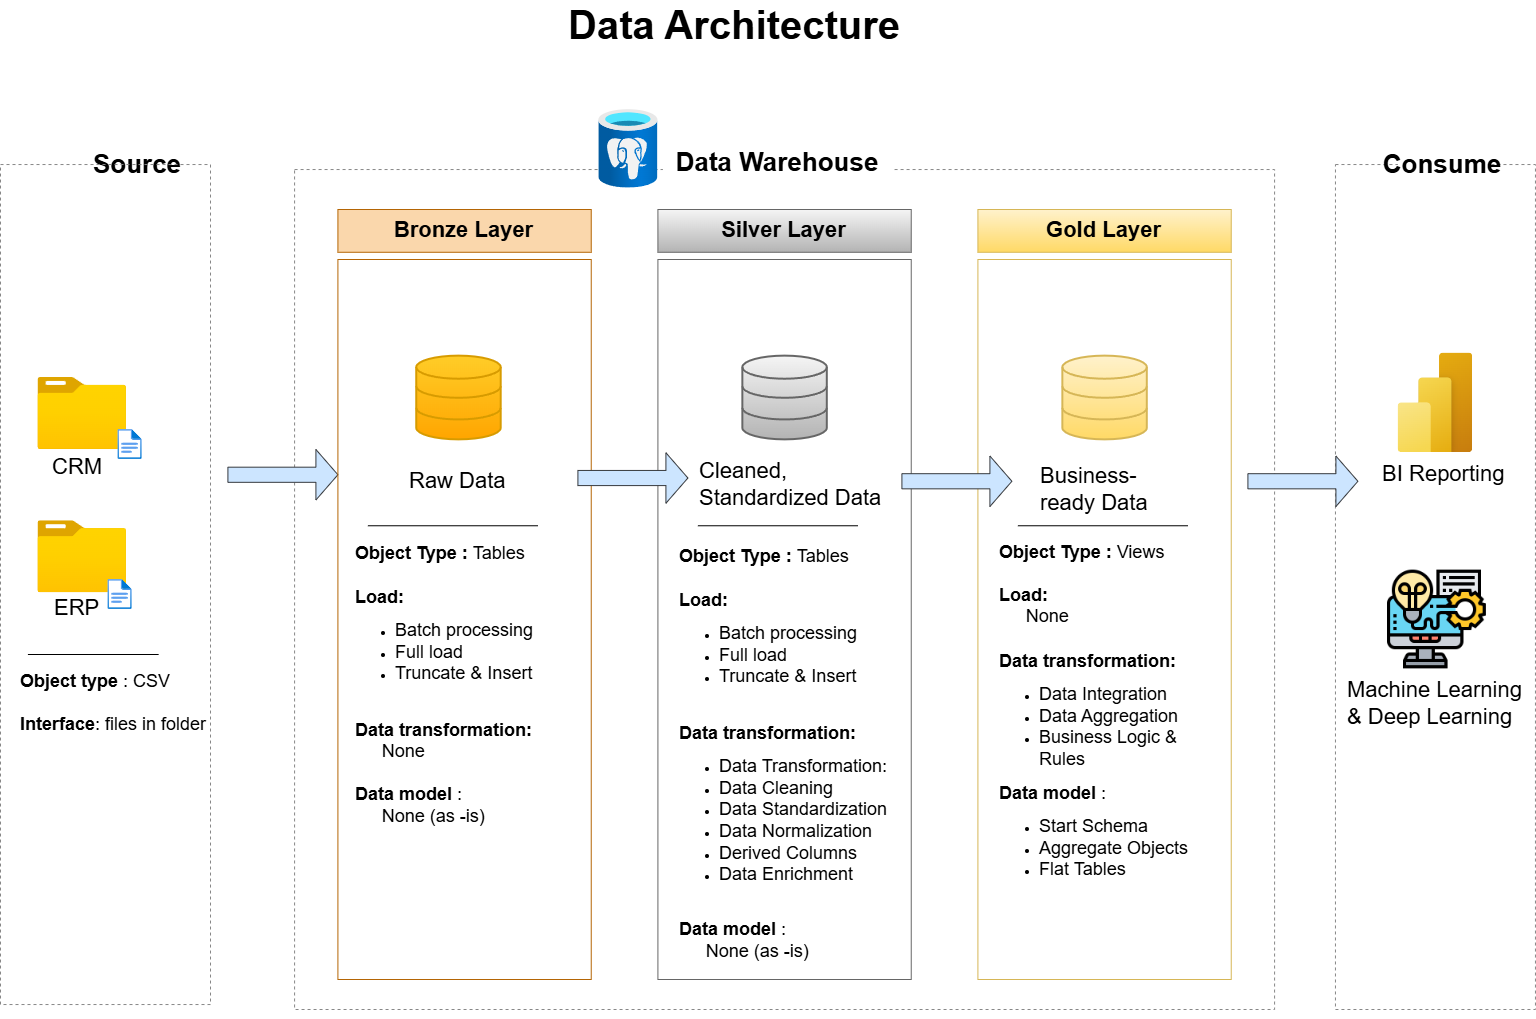

The diagram above was exported from draw.io. Its source (the exported page's mxGraphModel, read from the mxfile embedded in the PNG):
<mxGraphModel dx="2580" dy="1477" grid="1" gridSize="10" guides="1" tooltips="1" connect="1" arrows="1" fold="1" page="1" pageScale="1" pageWidth="827" pageHeight="1169" math="0" shadow="0">
  <root>
    <mxCell id="0" />
    <mxCell id="1" parent="0" />
    <mxCell id="o91KXNaNONjrG1mOHWfi-56" parent="1" style="text;html=1;whiteSpace=wrap;strokeColor=none;fillColor=none;align=left;verticalAlign=middle;rounded=0;" value="&lt;font style=&quot;font-size: 18px;&quot;&gt;&lt;b style=&quot;&quot;&gt;Object type &lt;/b&gt;: CSV&lt;/font&gt;&lt;div&gt;&lt;font style=&quot;font-size: 18px;&quot;&gt;&amp;nbsp;&lt;/font&gt;&lt;div&gt;&lt;font style=&quot;font-size: 18px;&quot;&gt;&lt;b style=&quot;&quot;&gt;Interface&lt;/b&gt;: files in folder&lt;/font&gt;&lt;/div&gt;&lt;/div&gt;" vertex="1">
      <mxGeometry height="30" width="202.32732275717888" x="348.4240933407119" y="1038.51" as="geometry" />
    </mxCell>
    <mxCell id="o91KXNaNONjrG1mOHWfi-57" parent="1" style="rounded=0;whiteSpace=wrap;html=1;fillColor=none;dashed=1;strokeColor=#878787;" value="" vertex="1">
      <mxGeometry height="839.97" width="980" x="624.0799999999999" y="520.03" as="geometry" />
    </mxCell>
    <mxCell id="o91KXNaNONjrG1mOHWfi-58" parent="1" style="rounded=0;whiteSpace=wrap;html=1;fillColor=none;dashed=1;strokeColor=#878787;" value="" vertex="1">
      <mxGeometry height="844.97" width="200" x="1664.9599999999998" y="515.03" as="geometry" />
    </mxCell>
    <mxCell id="o91KXNaNONjrG1mOHWfi-59" parent="1" style="rounded=0;whiteSpace=wrap;html=1;fillColor=default;strokeColor=none;" value="&lt;font style=&quot;font-size: 26px;&quot;&gt;&lt;b&gt;Data Warehouse&lt;/b&gt;&lt;/font&gt;" vertex="1">
      <mxGeometry height="25" width="230" x="992.4099999999999" y="500" as="geometry" />
    </mxCell>
    <mxCell id="o91KXNaNONjrG1mOHWfi-60" parent="1" style="shape=singleArrow;whiteSpace=wrap;html=1;fillColor=#cce5ff;strokeColor=#36393d;" value="" vertex="1">
      <mxGeometry height="50.5" width="110" x="557.4099999999999" y="800" as="geometry" />
    </mxCell>
    <mxCell id="o91KXNaNONjrG1mOHWfi-61" parent="1" style="rounded=0;whiteSpace=wrap;html=1;fillColor=default;strokeColor=none;" value="&lt;font style=&quot;font-size: 26px;&quot;&gt;&lt;b style=&quot;&quot;&gt;Source&lt;/b&gt;&lt;/font&gt;" vertex="1">
      <mxGeometry height="30" width="90" x="422.40999999999985" y="500" as="geometry" />
    </mxCell>
    <mxCell id="o91KXNaNONjrG1mOHWfi-62" parent="1" style="rounded=0;whiteSpace=wrap;html=1;strokeColor=#b46504;fillColor=#fad7ac;" value="&lt;font style=&quot;font-size: 22px;&quot;&gt;&lt;b style=&quot;&quot;&gt;Bronze Layer&lt;/b&gt;&lt;/font&gt;" vertex="1">
      <mxGeometry height="42.76595744680851" width="253.33333333333334" x="667.4099999999999" y="560" as="geometry" />
    </mxCell>
    <mxCell id="o91KXNaNONjrG1mOHWfi-63" parent="1" style="rounded=0;whiteSpace=wrap;html=1;strokeColor=#b46504;fillColor=none;" value="" vertex="1">
      <mxGeometry height="720" width="253.33" x="667.4099999999999" y="610" as="geometry" />
    </mxCell>
    <mxCell id="o91KXNaNONjrG1mOHWfi-64" parent="1" style="html=1;verticalLabelPosition=bottom;align=center;labelBackgroundColor=#ffffff;verticalAlign=top;strokeWidth=2;strokeColor=#d79b00;shadow=0;dashed=0;shape=mxgraph.ios7.icons.data;fillColor=#ffcd28;gradientColor=#ffa500;" value="" vertex="1">
      <mxGeometry height="83.75" width="84.44444444444444" x="745.7444444444443" y="706.12625" as="geometry" />
    </mxCell>
    <mxCell id="o91KXNaNONjrG1mOHWfi-65" parent="1" style="text;html=1;whiteSpace=wrap;strokeColor=none;fillColor=none;align=left;verticalAlign=middle;rounded=0;fontStyle=1" value="&lt;font style=&quot;font-size: 22px; font-weight: normal;&quot;&gt;Raw Data&lt;/font&gt;" vertex="1">
      <mxGeometry height="57.02127659574468" width="158.33333333333334" x="737.4144444444444" y="803.2636170212767" as="geometry" />
    </mxCell>
    <mxCell id="o91KXNaNONjrG1mOHWfi-66" parent="1" style="line;strokeWidth=1;html=1;" value="" vertex="1">
      <mxGeometry height="10" width="170" x="697.4099999999999" y="871.26" as="geometry" />
    </mxCell>
    <mxCell id="o91KXNaNONjrG1mOHWfi-67" parent="1" style="rounded=0;whiteSpace=wrap;html=1;strokeColor=#666666;fillColor=#f5f5f5;gradientColor=#b3b3b3;" value="&lt;font style=&quot;font-size: 22px;&quot;&gt;&lt;b style=&quot;&quot;&gt;Silver Layer&lt;/b&gt;&lt;/font&gt;" vertex="1">
      <mxGeometry height="42.76595744680851" width="253.33333333333334" x="987.4099999999999" y="560" as="geometry" />
    </mxCell>
    <mxCell id="o91KXNaNONjrG1mOHWfi-68" parent="1" style="rounded=0;whiteSpace=wrap;html=1;strokeColor=#666666;fillColor=none;gradientColor=#b3b3b3;" value="" vertex="1">
      <mxGeometry height="720" width="253.33" x="987.4099999999999" y="610" as="geometry" />
    </mxCell>
    <mxCell id="o91KXNaNONjrG1mOHWfi-69" parent="1" style="html=1;verticalLabelPosition=bottom;align=center;labelBackgroundColor=#ffffff;verticalAlign=top;strokeWidth=2;strokeColor=#666666;shadow=0;dashed=0;shape=mxgraph.ios7.icons.data;fillColor=#f5f5f5;gradientColor=#b3b3b3;" value="" vertex="1">
      <mxGeometry height="83.75" width="84.44444444444444" x="1071.8544444444442" y="706.12625" as="geometry" />
    </mxCell>
    <mxCell id="o91KXNaNONjrG1mOHWfi-70" parent="1" style="text;html=1;whiteSpace=wrap;strokeColor=none;fillColor=none;align=left;verticalAlign=middle;rounded=0;fontStyle=1" value="&lt;font style=&quot;font-size: 22px; font-weight: normal;&quot;&gt;Cleaned, Standardized Data&lt;/font&gt;" vertex="1">
      <mxGeometry height="57.02" width="200" x="1027.4099999999999" y="806.52" as="geometry" />
    </mxCell>
    <mxCell id="o91KXNaNONjrG1mOHWfi-71" parent="1" style="line;strokeWidth=1;html=1;" value="" vertex="1">
      <mxGeometry height="10" width="160" x="1027.4099999999999" y="871.26" as="geometry" />
    </mxCell>
    <mxCell id="o91KXNaNONjrG1mOHWfi-72" parent="1" style="rounded=0;whiteSpace=wrap;html=1;strokeColor=#d6b656;fillColor=#fff2cc;gradientColor=#ffd966;" value="&lt;b style=&quot;&quot;&gt;&lt;font style=&quot;font-size: 22px;&quot;&gt;Gold Layer&lt;/font&gt;&lt;/b&gt;" vertex="1">
      <mxGeometry height="42.76595744680851" width="253.33333333333334" x="1307.4099999999999" y="560" as="geometry" />
    </mxCell>
    <mxCell id="o91KXNaNONjrG1mOHWfi-73" parent="1" style="rounded=0;whiteSpace=wrap;html=1;strokeColor=#d6b656;fillColor=none;gradientColor=#ffd966;" value="" vertex="1">
      <mxGeometry height="720" width="253.33" x="1307.4099999999999" y="610" as="geometry" />
    </mxCell>
    <mxCell id="o91KXNaNONjrG1mOHWfi-74" parent="1" style="html=1;verticalLabelPosition=bottom;align=center;labelBackgroundColor=#ffffff;verticalAlign=top;strokeWidth=2;strokeColor=#d6b656;shadow=0;dashed=0;shape=mxgraph.ios7.icons.data;fillColor=#fff2cc;gradientColor=#ffd966;" value="" vertex="1">
      <mxGeometry height="83.75" width="84.44444444444444" x="1391.8544444444442" y="706.12625" as="geometry" />
    </mxCell>
    <mxCell id="o91KXNaNONjrG1mOHWfi-75" parent="1" style="text;html=1;whiteSpace=wrap;strokeColor=none;fillColor=none;align=left;verticalAlign=middle;rounded=0;fontStyle=1" value="&lt;span style=&quot;font-weight: normal;&quot;&gt;&lt;font style=&quot;font-size: 22px;&quot;&gt;Business- ready Data&lt;/font&gt;&lt;/span&gt;" vertex="1">
      <mxGeometry height="57.02" width="149.44" x="1367.9699999999998" y="811.49" as="geometry" />
    </mxCell>
    <mxCell id="o91KXNaNONjrG1mOHWfi-76" parent="1" style="line;strokeWidth=1;html=1;" value="" vertex="1">
      <mxGeometry height="10" width="170" x="1347.4099999999999" y="871.26" as="geometry" />
    </mxCell>
    <mxCell id="o91KXNaNONjrG1mOHWfi-77" parent="1" style="rounded=0;whiteSpace=wrap;html=1;fillColor=none;dashed=1;strokeColor=#878787;movable=1;resizable=1;rotatable=1;deletable=1;editable=1;locked=0;connectable=1;" value="" vertex="1">
      <mxGeometry height="840" width="210" x="329.9999999999999" y="515.03" as="geometry" />
    </mxCell>
    <mxCell id="o91KXNaNONjrG1mOHWfi-78" parent="1" style="image;aspect=fixed;html=1;points=[];align=center;fontSize=12;image=img/lib/azure2/general/Folder_Blank.svg;" value="" vertex="1">
      <mxGeometry height="72" width="88.71" x="367.40999999999985" y="728" as="geometry" />
    </mxCell>
    <mxCell id="o91KXNaNONjrG1mOHWfi-79" parent="1" style="image;aspect=fixed;html=1;points=[];align=center;fontSize=12;image=img/lib/azure2/general/File.svg;" value="" vertex="1">
      <mxGeometry height="30" width="24.35" x="447.40999999999985" y="780" as="geometry" />
    </mxCell>
    <mxCell id="o91KXNaNONjrG1mOHWfi-80" parent="1" style="line;strokeWidth=1;html=1;" value="" vertex="1">
      <mxGeometry height="10" width="130.74463506118184" x="357.4062134907456" y="1000" as="geometry" />
    </mxCell>
    <mxCell id="o91KXNaNONjrG1mOHWfi-81" parent="1" style="rounded=0;whiteSpace=wrap;html=1;fillColor=default;strokeColor=none;" value="&lt;font style=&quot;font-size: 26px;&quot;&gt;&lt;b&gt;Consume&lt;/b&gt;&lt;/font&gt;" vertex="1">
      <mxGeometry height="30" width="90" x="1727.4099999999999" y="500" as="geometry" />
    </mxCell>
    <mxCell id="o91KXNaNONjrG1mOHWfi-82" parent="1" style="shape=singleArrow;whiteSpace=wrap;html=1;fillColor=#cce5ff;strokeColor=#36393d;" value="" vertex="1">
      <mxGeometry height="50.5" width="110" x="907.4099999999999" y="803.26" as="geometry" />
    </mxCell>
    <mxCell id="o91KXNaNONjrG1mOHWfi-83" parent="1" style="shape=singleArrow;whiteSpace=wrap;html=1;fillColor=#cce5ff;strokeColor=#36393d;" value="" vertex="1">
      <mxGeometry height="50.5" width="110" x="1231.4099999999999" y="806.52" as="geometry" />
    </mxCell>
    <mxCell id="o91KXNaNONjrG1mOHWfi-84" parent="1" style="shape=singleArrow;whiteSpace=wrap;html=1;fillColor=#cce5ff;strokeColor=#36393d;" value="" vertex="1">
      <mxGeometry height="50.5" width="110" x="1577.4099999999999" y="806.52" as="geometry" />
    </mxCell>
    <mxCell id="o91KXNaNONjrG1mOHWfi-85" parent="1" style="text;html=1;whiteSpace=wrap;strokeColor=none;fillColor=none;align=left;verticalAlign=middle;rounded=0;" value="&lt;b style=&quot;font-size: 18px; background-color: transparent; color: light-dark(rgb(0, 0, 0), rgb(255, 255, 255));&quot;&gt;Object Type : &lt;/b&gt;&lt;span style=&quot;font-size: 18px; background-color: transparent; color: light-dark(rgb(0, 0, 0), rgb(255, 255, 255));&quot;&gt;Tables&lt;/span&gt;&lt;div&gt;&lt;span style=&quot;font-size: 18px;&quot;&gt;&lt;br&gt;&lt;/span&gt;&lt;div&gt;&lt;b style=&quot;font-size: 18px; background-color: transparent; color: light-dark(rgb(0, 0, 0), rgb(255, 255, 255));&quot;&gt;Load:&lt;/b&gt;&lt;div&gt;&lt;ul&gt;&lt;li&gt;&lt;span style=&quot;background-color: transparent; color: light-dark(rgb(0, 0, 0), rgb(255, 255, 255)); font-size: 18px;&quot;&gt;Batch processing&lt;/span&gt;&lt;/li&gt;&lt;li&gt;&lt;span style=&quot;background-color: transparent; color: light-dark(rgb(0, 0, 0), rgb(255, 255, 255)); font-size: 18px;&quot;&gt;Full load&lt;/span&gt;&lt;/li&gt;&lt;li&gt;&lt;span style=&quot;background-color: transparent; color: light-dark(rgb(0, 0, 0), rgb(255, 255, 255)); font-size: 18px;&quot;&gt;Truncate &amp;amp; Insert&lt;/span&gt;&lt;/li&gt;&lt;/ul&gt;&lt;b style=&quot;font-size: 18px; background-color: transparent; color: light-dark(rgb(0, 0, 0), rgb(255, 255, 255));&quot;&gt;&lt;div&gt;&lt;b style=&quot;font-size: 18px; background-color: transparent; color: light-dark(rgb(0, 0, 0), rgb(255, 255, 255));&quot;&gt;&lt;br&gt;&lt;/b&gt;&lt;/div&gt;Data transformation:&amp;nbsp;&lt;/b&gt;&lt;/div&gt;&lt;div&gt;&lt;span style=&quot;font-size: 18px; background-color: transparent; color: light-dark(rgb(0, 0, 0), rgb(255, 255, 255));&quot;&gt;&lt;span style=&quot;white-space: pre;&quot;&gt;&#09;&lt;/span&gt;None&amp;nbsp;&lt;/span&gt;&lt;br&gt;&lt;span style=&quot;font-size: 18px; background-color: transparent; color: light-dark(rgb(0, 0, 0), rgb(255, 255, 255));&quot;&gt;&lt;b&gt;&lt;br&gt;&lt;/b&gt;&lt;/span&gt;&lt;/div&gt;&lt;div&gt;&lt;span style=&quot;font-size: 18px; background-color: transparent; color: light-dark(rgb(0, 0, 0), rgb(255, 255, 255));&quot;&gt;&lt;b&gt;Data model &lt;/b&gt;:&amp;nbsp;&lt;/span&gt;&lt;/div&gt;&lt;div&gt;&lt;span style=&quot;font-size: 18px; background-color: transparent; color: light-dark(rgb(0, 0, 0), rgb(255, 255, 255));&quot;&gt;&lt;span style=&quot;white-space: pre;&quot;&gt;&#09;&lt;/span&gt;None (as -is)&lt;/span&gt;&lt;/div&gt;&lt;/div&gt;&lt;/div&gt;" vertex="1">
      <mxGeometry height="310" width="224" x="683.4099999999997" y="881.26" as="geometry" />
    </mxCell>
    <mxCell id="o91KXNaNONjrG1mOHWfi-86" parent="1" style="text;html=1;whiteSpace=wrap;strokeColor=none;fillColor=none;align=left;verticalAlign=middle;rounded=0;" value="&lt;b style=&quot;font-size: 18px; background-color: transparent; color: light-dark(rgb(0, 0, 0), rgb(255, 255, 255));&quot;&gt;Object Type : &lt;/b&gt;&lt;span style=&quot;font-size: 18px; background-color: transparent; color: light-dark(rgb(0, 0, 0), rgb(255, 255, 255));&quot;&gt;Tables&lt;/span&gt;&lt;div&gt;&lt;span style=&quot;font-size: 18px;&quot;&gt;&lt;br&gt;&lt;/span&gt;&lt;div&gt;&lt;b style=&quot;font-size: 18px; background-color: transparent; color: light-dark(rgb(0, 0, 0), rgb(255, 255, 255));&quot;&gt;Load:&lt;/b&gt;&lt;div&gt;&lt;ul&gt;&lt;li&gt;&lt;span style=&quot;background-color: transparent; color: light-dark(rgb(0, 0, 0), rgb(255, 255, 255)); font-size: 18px;&quot;&gt;Batch processing&lt;/span&gt;&lt;/li&gt;&lt;li&gt;&lt;span style=&quot;background-color: transparent; color: light-dark(rgb(0, 0, 0), rgb(255, 255, 255)); font-size: 18px;&quot;&gt;Full load&lt;/span&gt;&lt;/li&gt;&lt;li&gt;&lt;span style=&quot;background-color: transparent; color: light-dark(rgb(0, 0, 0), rgb(255, 255, 255)); font-size: 18px;&quot;&gt;Truncate &amp;amp; Insert&lt;/span&gt;&lt;/li&gt;&lt;/ul&gt;&lt;b style=&quot;font-size: 18px; background-color: transparent; color: light-dark(rgb(0, 0, 0), rgb(255, 255, 255));&quot;&gt;&lt;div&gt;&lt;b style=&quot;font-size: 18px; background-color: transparent; color: light-dark(rgb(0, 0, 0), rgb(255, 255, 255));&quot;&gt;&lt;br&gt;&lt;/b&gt;&lt;/div&gt;Data transformation:&amp;nbsp;&lt;/b&gt;&lt;/div&gt;&lt;div&gt;&lt;ul&gt;&lt;li&gt;&lt;span style=&quot;font-size: 18px;&quot;&gt;Data Transformation:&lt;/span&gt;&lt;/li&gt;&lt;li&gt;&lt;span style=&quot;font-size: 18px;&quot;&gt;Data Cleaning&lt;/span&gt;&lt;/li&gt;&lt;li&gt;&lt;span style=&quot;font-size: 18px;&quot;&gt;Data Standardization&lt;/span&gt;&lt;/li&gt;&lt;li&gt;&lt;span style=&quot;font-size: 18px;&quot;&gt;Data Normalization&lt;/span&gt;&lt;/li&gt;&lt;li&gt;&lt;span style=&quot;font-size: 18px;&quot;&gt;Derived Columns&lt;/span&gt;&lt;/li&gt;&lt;li&gt;&lt;span style=&quot;font-size: 18px;&quot;&gt;Data Enrichment&lt;/span&gt;&amp;nbsp;&lt;/li&gt;&lt;/ul&gt;&lt;span style=&quot;font-size: 18px; background-color: transparent; color: light-dark(rgb(0, 0, 0), rgb(255, 255, 255));&quot;&gt;&lt;b&gt;&lt;br&gt;&lt;/b&gt;&lt;/span&gt;&lt;/div&gt;&lt;div&gt;&lt;span style=&quot;font-size: 18px; background-color: transparent; color: light-dark(rgb(0, 0, 0), rgb(255, 255, 255));&quot;&gt;&lt;b&gt;Data model &lt;/b&gt;:&amp;nbsp;&lt;/span&gt;&lt;/div&gt;&lt;div&gt;&lt;span style=&quot;font-size: 18px; background-color: transparent; color: light-dark(rgb(0, 0, 0), rgb(255, 255, 255));&quot;&gt;&lt;span style=&quot;white-space: pre;&quot;&gt;&#09;&lt;/span&gt;None (as -is)&amp;nbsp;&lt;/span&gt;&lt;/div&gt;&lt;/div&gt;&lt;/div&gt;" vertex="1">
      <mxGeometry height="310" width="224" x="1007.4099999999999" y="950" as="geometry" />
    </mxCell>
    <mxCell id="o91KXNaNONjrG1mOHWfi-87" parent="1" style="text;html=1;whiteSpace=wrap;strokeColor=none;fillColor=none;align=left;verticalAlign=middle;rounded=0;" value="&lt;b style=&quot;font-size: 18px; background-color: transparent; color: light-dark(rgb(0, 0, 0), rgb(255, 255, 255));&quot;&gt;Object Type : &lt;/b&gt;&lt;span style=&quot;font-size: 18px; background-color: transparent; color: light-dark(rgb(0, 0, 0), rgb(255, 255, 255));&quot;&gt;Views&lt;/span&gt;&lt;div&gt;&lt;span style=&quot;font-size: 18px;&quot;&gt;&lt;br&gt;&lt;/span&gt;&lt;div&gt;&lt;b style=&quot;font-size: 18px; background-color: transparent; color: light-dark(rgb(0, 0, 0), rgb(255, 255, 255));&quot;&gt;Load:&lt;/b&gt;&lt;/div&gt;&lt;div&gt;&lt;span style=&quot;font-size: 18px; background-color: transparent; color: light-dark(rgb(0, 0, 0), rgb(255, 255, 255));&quot;&gt;&lt;span style=&quot;white-space: pre;&quot;&gt;&#09;&lt;/span&gt;None&lt;/span&gt;&lt;div&gt;&lt;b style=&quot;font-size: 18px; background-color: transparent; color: light-dark(rgb(0, 0, 0), rgb(255, 255, 255));&quot;&gt;&lt;div&gt;&lt;b style=&quot;font-size: 18px; background-color: transparent; color: light-dark(rgb(0, 0, 0), rgb(255, 255, 255));&quot;&gt;&lt;br&gt;&lt;/b&gt;&lt;/div&gt;Data transformation:&amp;nbsp;&lt;/b&gt;&lt;/div&gt;&lt;div&gt;&lt;ul&gt;&lt;li&gt;&lt;span style=&quot;font-size: 18px;&quot;&gt;Data Integration&lt;/span&gt;&lt;/li&gt;&lt;li&gt;&lt;span style=&quot;font-size: 18px;&quot;&gt;Data Aggregation&lt;/span&gt;&lt;/li&gt;&lt;li&gt;&lt;span style=&quot;font-size: 18px;&quot;&gt;Business Logic &amp;amp; Rules&lt;/span&gt;&lt;/li&gt;&lt;/ul&gt;&lt;/div&gt;&lt;div&gt;&lt;span style=&quot;font-size: 18px; background-color: transparent; color: light-dark(rgb(0, 0, 0), rgb(255, 255, 255));&quot;&gt;&lt;b&gt;Data model &lt;/b&gt;:&amp;nbsp;&lt;/span&gt;&lt;/div&gt;&lt;div&gt;&lt;ul&gt;&lt;li&gt;&lt;span style=&quot;background-color: transparent; font-size: 18px; color: light-dark(rgb(0, 0, 0), rgb(255, 255, 255));&quot;&gt;Start Schema&lt;/span&gt;&lt;/li&gt;&lt;li&gt;&lt;span style=&quot;background-color: transparent; font-size: 18px; color: light-dark(rgb(0, 0, 0), rgb(255, 255, 255));&quot;&gt;Aggregate Objects&lt;/span&gt;&lt;/li&gt;&lt;li&gt;&lt;span style=&quot;background-color: transparent; font-size: 18px; color: light-dark(rgb(0, 0, 0), rgb(255, 255, 255));&quot;&gt;Flat Tables&lt;/span&gt;&lt;/li&gt;&lt;/ul&gt;&lt;/div&gt;&lt;/div&gt;&lt;/div&gt;&lt;div&gt;&lt;span style=&quot;background-color: transparent; color: light-dark(rgb(0, 0, 0), rgb(255, 255, 255));&quot;&gt;&lt;br&gt;&lt;/span&gt;&lt;/div&gt;" vertex="1">
      <mxGeometry height="310" width="224" x="1327.4099999999999" y="920" as="geometry" />
    </mxCell>
    <mxCell id="o91KXNaNONjrG1mOHWfi-88" edge="1" parent="1" source="o91KXNaNONjrG1mOHWfi-57" style="edgeStyle=orthogonalEdgeStyle;rounded=0;orthogonalLoop=1;jettySize=auto;html=1;exitX=0.5;exitY=1;exitDx=0;exitDy=0;" target="o91KXNaNONjrG1mOHWfi-57">
      <mxGeometry relative="1" as="geometry" />
    </mxCell>
    <mxCell id="o91KXNaNONjrG1mOHWfi-89" parent="1" style="image;aspect=fixed;html=1;points=[];align=center;fontSize=12;image=img/lib/azure2/databases/Azure_Database_PostgreSQL_Server.svg;" value="" vertex="1">
      <mxGeometry height="78.75" width="59.07" x="928.3399999999999" y="460" as="geometry" />
    </mxCell>
    <mxCell id="o91KXNaNONjrG1mOHWfi-90" parent="1" style="shape=image;verticalLabelPosition=bottom;labelBackgroundColor=default;verticalAlign=top;aspect=fixed;imageAspect=0;image=data:image/png,(base64 omitted: 46900 chars);" value="" vertex="1">
      <mxGeometry height="102" width="102" x="1715.4099999999999" y="919" as="geometry" />
    </mxCell>
    <mxCell id="o91KXNaNONjrG1mOHWfi-91" parent="1" style="image;aspect=fixed;html=1;points=[];align=center;fontSize=12;image=img/lib/azure2/power_platform/PowerBI.svg;" value="" vertex="1">
      <mxGeometry height="99.88" width="74.91" x="1727.4099999999999" y="703.38" as="geometry" />
    </mxCell>
    <mxCell id="o91KXNaNONjrG1mOHWfi-92" parent="1" style="text;html=1;whiteSpace=wrap;strokeColor=none;fillColor=none;align=left;verticalAlign=middle;rounded=0;fontStyle=1" value="&lt;span style=&quot;font-size: 22px; font-weight: 400;&quot;&gt;&amp;nbsp;BI Reporting&amp;nbsp;&lt;/span&gt;" vertex="1">
      <mxGeometry height="57.02" width="149.44" x="1703.6899999999998" y="796.74" as="geometry" />
    </mxCell>
    <mxCell id="o91KXNaNONjrG1mOHWfi-93" parent="1" style="text;html=1;whiteSpace=wrap;strokeColor=none;fillColor=none;align=left;verticalAlign=middle;rounded=0;fontStyle=1" value="&lt;span style=&quot;font-size: 22px; font-weight: 400;&quot;&gt;Machine Learning &amp;amp; Deep Learning&lt;/span&gt;" vertex="1">
      <mxGeometry height="57.02" width="189.72" x="1675.2399999999998" y="1025" as="geometry" />
    </mxCell>
    <mxCell id="o91KXNaNONjrG1mOHWfi-94" parent="1" style="image;aspect=fixed;html=1;points=[];align=center;fontSize=12;image=img/lib/azure2/general/Folder_Blank.svg;" value="" vertex="1">
      <mxGeometry height="72" width="88.71" x="367.40999999999985" y="871.26" as="geometry" />
    </mxCell>
    <mxCell id="o91KXNaNONjrG1mOHWfi-95" parent="1" style="image;aspect=fixed;html=1;points=[];align=center;fontSize=12;image=img/lib/azure2/general/File.svg;" value="" vertex="1">
      <mxGeometry height="30" width="24.35" x="437.40999999999985" y="930" as="geometry" />
    </mxCell>
    <mxCell id="o91KXNaNONjrG1mOHWfi-96" parent="1" style="text;html=1;whiteSpace=wrap;strokeColor=none;fillColor=none;align=left;verticalAlign=middle;rounded=0;fontStyle=1" value="&lt;span style=&quot;font-size: 22px; font-weight: 400;&quot;&gt;CRM&lt;/span&gt;" vertex="1">
      <mxGeometry height="57.02127659574468" width="158.33333333333334" x="380.41999999999985" y="789.88" as="geometry" />
    </mxCell>
    <mxCell id="o91KXNaNONjrG1mOHWfi-97" parent="1" style="text;html=1;whiteSpace=wrap;strokeColor=none;fillColor=none;align=left;verticalAlign=middle;rounded=0;fontStyle=1" value="&lt;span style=&quot;font-size: 22px; font-weight: 400;&quot;&gt;ERP&lt;/span&gt;" vertex="1">
      <mxGeometry height="57.02127659574468" width="158.33333333333334" x="381.66999999999985" y="930" as="geometry" />
    </mxCell>
    <mxCell id="o91KXNaNONjrG1mOHWfi-98" parent="1" style="text;html=1;whiteSpace=wrap;strokeColor=none;fillColor=none;align=center;verticalAlign=middle;rounded=0;fontSize=16;fontStyle=1" value="&lt;font style=&quot;font-size: 40px;&quot;&gt;Data Architecture&lt;/font&gt;" vertex="1">
      <mxGeometry height="50" width="367.59" x="880" y="350" as="geometry" />
    </mxCell>
  </root>
</mxGraphModel>